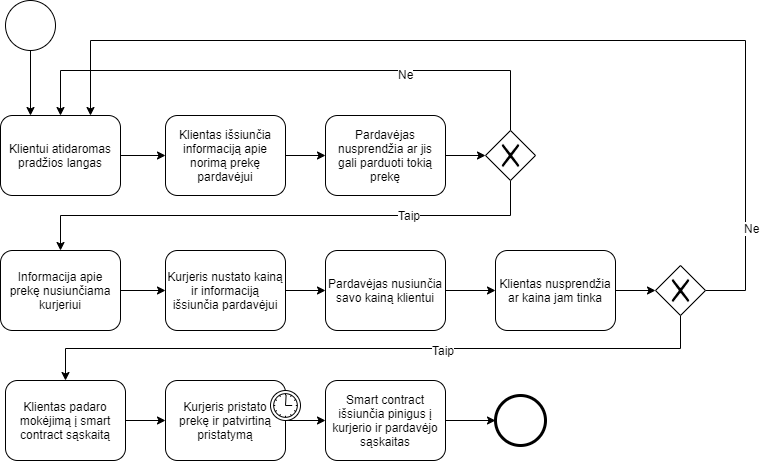

The diagram above was exported from draw.io. Its source (the exported page's mxGraphModel, read from the mxfile embedded in the PNG):
<mxGraphModel dx="1348" dy="802" grid="1" gridSize="10" guides="1" tooltips="1" connect="1" arrows="1" fold="1" page="1" pageScale="1" pageWidth="850" pageHeight="1100" math="0" shadow="0">
  <root>
    <mxCell id="0" />
    <mxCell id="1" parent="0" />
    <mxCell id="SGMJhHzEu_qEMUVRvsjX-26" style="edgeStyle=orthogonalEdgeStyle;rounded=0;orthogonalLoop=1;jettySize=auto;html=1;exitX=0.5;exitY=1;exitDx=0;exitDy=0;entryX=0.25;entryY=0;entryDx=0;entryDy=0;" edge="1" parent="1" source="SGMJhHzEu_qEMUVRvsjX-2" target="SGMJhHzEu_qEMUVRvsjX-6">
      <mxGeometry relative="1" as="geometry" />
    </mxCell>
    <mxCell id="SGMJhHzEu_qEMUVRvsjX-2" value="" style="shape=mxgraph.bpmn.shape;html=1;verticalLabelPosition=bottom;labelBackgroundColor=#ffffff;verticalAlign=top;align=center;perimeter=ellipsePerimeter;outlineConnect=0;outline=standard;symbol=general;" vertex="1" parent="1">
      <mxGeometry x="20" y="210" width="50" height="50" as="geometry" />
    </mxCell>
    <mxCell id="SGMJhHzEu_qEMUVRvsjX-9" style="edgeStyle=orthogonalEdgeStyle;rounded=0;orthogonalLoop=1;jettySize=auto;html=1;exitX=1;exitY=0.5;exitDx=0;exitDy=0;entryX=0;entryY=0.5;entryDx=0;entryDy=0;" edge="1" parent="1" source="SGMJhHzEu_qEMUVRvsjX-3" target="SGMJhHzEu_qEMUVRvsjX-4">
      <mxGeometry relative="1" as="geometry" />
    </mxCell>
    <mxCell id="SGMJhHzEu_qEMUVRvsjX-3" value="Klientas išsiunčia informaciją apie norimą prekę pardavėjui" style="shape=ext;rounded=1;html=1;whiteSpace=wrap;" vertex="1" parent="1">
      <mxGeometry x="180" y="325" width="120" height="80" as="geometry" />
    </mxCell>
    <mxCell id="SGMJhHzEu_qEMUVRvsjX-10" style="edgeStyle=orthogonalEdgeStyle;rounded=0;orthogonalLoop=1;jettySize=auto;html=1;exitX=1;exitY=0.5;exitDx=0;exitDy=0;entryX=0;entryY=0.5;entryDx=0;entryDy=0;" edge="1" parent="1" source="SGMJhHzEu_qEMUVRvsjX-4" target="SGMJhHzEu_qEMUVRvsjX-5">
      <mxGeometry relative="1" as="geometry" />
    </mxCell>
    <mxCell id="SGMJhHzEu_qEMUVRvsjX-4" value="Pardavėjas nusprendžia ar jis gali parduoti tokią prekę" style="shape=ext;rounded=1;html=1;whiteSpace=wrap;" vertex="1" parent="1">
      <mxGeometry x="340" y="325" width="120" height="80" as="geometry" />
    </mxCell>
    <mxCell id="SGMJhHzEu_qEMUVRvsjX-11" style="edgeStyle=orthogonalEdgeStyle;rounded=0;orthogonalLoop=1;jettySize=auto;html=1;exitX=0.5;exitY=0;exitDx=0;exitDy=0;entryX=0.5;entryY=0;entryDx=0;entryDy=0;" edge="1" parent="1" source="SGMJhHzEu_qEMUVRvsjX-5" target="SGMJhHzEu_qEMUVRvsjX-6">
      <mxGeometry relative="1" as="geometry">
        <Array as="points">
          <mxPoint x="525" y="280" />
          <mxPoint x="75" y="280" />
        </Array>
      </mxGeometry>
    </mxCell>
    <mxCell id="SGMJhHzEu_qEMUVRvsjX-12" value="Ne" style="text;html=1;align=center;verticalAlign=middle;resizable=0;points=[];;labelBackgroundColor=#ffffff;" vertex="1" connectable="0" parent="SGMJhHzEu_qEMUVRvsjX-11">
      <mxGeometry x="-0.4057" y="3" relative="1" as="geometry">
        <mxPoint as="offset" />
      </mxGeometry>
    </mxCell>
    <mxCell id="SGMJhHzEu_qEMUVRvsjX-16" style="edgeStyle=orthogonalEdgeStyle;rounded=0;orthogonalLoop=1;jettySize=auto;html=1;exitX=0.5;exitY=1;exitDx=0;exitDy=0;" edge="1" parent="1" source="SGMJhHzEu_qEMUVRvsjX-5" target="SGMJhHzEu_qEMUVRvsjX-14">
      <mxGeometry relative="1" as="geometry" />
    </mxCell>
    <mxCell id="SGMJhHzEu_qEMUVRvsjX-18" value="Taip" style="text;html=1;align=center;verticalAlign=middle;resizable=0;points=[];;labelBackgroundColor=#ffffff;" vertex="1" connectable="0" parent="SGMJhHzEu_qEMUVRvsjX-16">
      <mxGeometry x="-0.4731" y="-1" relative="1" as="geometry">
        <mxPoint as="offset" />
      </mxGeometry>
    </mxCell>
    <mxCell id="SGMJhHzEu_qEMUVRvsjX-5" value="" style="shape=mxgraph.bpmn.shape;html=1;verticalLabelPosition=bottom;labelBackgroundColor=#ffffff;verticalAlign=top;align=center;perimeter=rhombusPerimeter;background=gateway;outlineConnect=0;outline=none;symbol=exclusiveGw;" vertex="1" parent="1">
      <mxGeometry x="500" y="340" width="50" height="50" as="geometry" />
    </mxCell>
    <mxCell id="SGMJhHzEu_qEMUVRvsjX-8" style="edgeStyle=orthogonalEdgeStyle;rounded=0;orthogonalLoop=1;jettySize=auto;html=1;exitX=1;exitY=0.5;exitDx=0;exitDy=0;entryX=0;entryY=0.5;entryDx=0;entryDy=0;" edge="1" parent="1" source="SGMJhHzEu_qEMUVRvsjX-6" target="SGMJhHzEu_qEMUVRvsjX-3">
      <mxGeometry relative="1" as="geometry" />
    </mxCell>
    <mxCell id="SGMJhHzEu_qEMUVRvsjX-6" value="Klientui atidaromas pradžios langas" style="shape=ext;rounded=1;html=1;whiteSpace=wrap;" vertex="1" parent="1">
      <mxGeometry x="15" y="325" width="120" height="80" as="geometry" />
    </mxCell>
    <mxCell id="SGMJhHzEu_qEMUVRvsjX-17" style="edgeStyle=orthogonalEdgeStyle;rounded=0;orthogonalLoop=1;jettySize=auto;html=1;exitX=1;exitY=0.5;exitDx=0;exitDy=0;entryX=0;entryY=0.5;entryDx=0;entryDy=0;" edge="1" parent="1" source="SGMJhHzEu_qEMUVRvsjX-14" target="SGMJhHzEu_qEMUVRvsjX-15">
      <mxGeometry relative="1" as="geometry" />
    </mxCell>
    <mxCell id="SGMJhHzEu_qEMUVRvsjX-14" value="Informacija apie prekę nusiunčiama kurjeriui" style="shape=ext;rounded=1;html=1;whiteSpace=wrap;" vertex="1" parent="1">
      <mxGeometry x="15" y="460" width="120" height="80" as="geometry" />
    </mxCell>
    <mxCell id="SGMJhHzEu_qEMUVRvsjX-20" style="edgeStyle=orthogonalEdgeStyle;rounded=0;orthogonalLoop=1;jettySize=auto;html=1;exitX=1;exitY=0.5;exitDx=0;exitDy=0;entryX=0;entryY=0.5;entryDx=0;entryDy=0;" edge="1" parent="1" source="SGMJhHzEu_qEMUVRvsjX-15" target="SGMJhHzEu_qEMUVRvsjX-19">
      <mxGeometry relative="1" as="geometry" />
    </mxCell>
    <mxCell id="SGMJhHzEu_qEMUVRvsjX-15" value="Kurjeris nustato kainą ir informaciją išsiunčia pardavėjui" style="shape=ext;rounded=1;html=1;whiteSpace=wrap;" vertex="1" parent="1">
      <mxGeometry x="180" y="460" width="120" height="80" as="geometry" />
    </mxCell>
    <mxCell id="SGMJhHzEu_qEMUVRvsjX-28" style="edgeStyle=orthogonalEdgeStyle;rounded=0;orthogonalLoop=1;jettySize=auto;html=1;exitX=1;exitY=0.5;exitDx=0;exitDy=0;entryX=0;entryY=0.5;entryDx=0;entryDy=0;" edge="1" parent="1" source="SGMJhHzEu_qEMUVRvsjX-19" target="SGMJhHzEu_qEMUVRvsjX-27">
      <mxGeometry relative="1" as="geometry" />
    </mxCell>
    <mxCell id="SGMJhHzEu_qEMUVRvsjX-19" value="Pardavėjas nusiunčia savo kainą klientui" style="shape=ext;rounded=1;html=1;whiteSpace=wrap;" vertex="1" parent="1">
      <mxGeometry x="340" y="460" width="120" height="80" as="geometry" />
    </mxCell>
    <mxCell id="SGMJhHzEu_qEMUVRvsjX-23" style="edgeStyle=orthogonalEdgeStyle;rounded=0;orthogonalLoop=1;jettySize=auto;html=1;exitX=1;exitY=0.5;exitDx=0;exitDy=0;entryX=0.75;entryY=0;entryDx=0;entryDy=0;" edge="1" parent="1" source="SGMJhHzEu_qEMUVRvsjX-21" target="SGMJhHzEu_qEMUVRvsjX-6">
      <mxGeometry relative="1" as="geometry">
        <Array as="points">
          <mxPoint x="760" y="500" />
          <mxPoint x="760" y="250" />
          <mxPoint x="105" y="250" />
        </Array>
      </mxGeometry>
    </mxCell>
    <mxCell id="SGMJhHzEu_qEMUVRvsjX-24" value="Ne" style="text;html=1;align=center;verticalAlign=middle;resizable=0;points=[];;labelBackgroundColor=#ffffff;" vertex="1" connectable="0" parent="SGMJhHzEu_qEMUVRvsjX-23">
      <mxGeometry x="-0.7974" y="-6" relative="1" as="geometry">
        <mxPoint as="offset" />
      </mxGeometry>
    </mxCell>
    <mxCell id="SGMJhHzEu_qEMUVRvsjX-31" style="edgeStyle=orthogonalEdgeStyle;rounded=0;orthogonalLoop=1;jettySize=auto;html=1;exitX=0.5;exitY=1;exitDx=0;exitDy=0;" edge="1" parent="1" source="SGMJhHzEu_qEMUVRvsjX-21" target="SGMJhHzEu_qEMUVRvsjX-30">
      <mxGeometry relative="1" as="geometry" />
    </mxCell>
    <mxCell id="SGMJhHzEu_qEMUVRvsjX-32" value="Taip" style="text;html=1;align=center;verticalAlign=middle;resizable=0;points=[];;labelBackgroundColor=#ffffff;" vertex="1" connectable="0" parent="SGMJhHzEu_qEMUVRvsjX-31">
      <mxGeometry x="-0.2029" y="1" relative="1" as="geometry">
        <mxPoint as="offset" />
      </mxGeometry>
    </mxCell>
    <mxCell id="SGMJhHzEu_qEMUVRvsjX-21" value="" style="shape=mxgraph.bpmn.shape;html=1;verticalLabelPosition=bottom;labelBackgroundColor=#ffffff;verticalAlign=top;align=center;perimeter=rhombusPerimeter;background=gateway;outlineConnect=0;outline=none;symbol=exclusiveGw;" vertex="1" parent="1">
      <mxGeometry x="670" y="475" width="50" height="50" as="geometry" />
    </mxCell>
    <mxCell id="SGMJhHzEu_qEMUVRvsjX-29" style="edgeStyle=orthogonalEdgeStyle;rounded=0;orthogonalLoop=1;jettySize=auto;html=1;exitX=1;exitY=0.5;exitDx=0;exitDy=0;entryX=0;entryY=0.5;entryDx=0;entryDy=0;" edge="1" parent="1" source="SGMJhHzEu_qEMUVRvsjX-27" target="SGMJhHzEu_qEMUVRvsjX-21">
      <mxGeometry relative="1" as="geometry" />
    </mxCell>
    <mxCell id="SGMJhHzEu_qEMUVRvsjX-27" value="Klientas nusprendžia ar kaina jam tinka" style="shape=ext;rounded=1;html=1;whiteSpace=wrap;" vertex="1" parent="1">
      <mxGeometry x="510" y="460" width="120" height="80" as="geometry" />
    </mxCell>
    <mxCell id="SGMJhHzEu_qEMUVRvsjX-36" style="edgeStyle=orthogonalEdgeStyle;rounded=0;orthogonalLoop=1;jettySize=auto;html=1;exitX=1;exitY=0.5;exitDx=0;exitDy=0;entryX=0;entryY=0.5;entryDx=0;entryDy=0;" edge="1" parent="1" source="SGMJhHzEu_qEMUVRvsjX-30" target="SGMJhHzEu_qEMUVRvsjX-34">
      <mxGeometry relative="1" as="geometry" />
    </mxCell>
    <mxCell id="SGMJhHzEu_qEMUVRvsjX-30" value="Klientas padaro mokėjimą į smart contract sąskaitą" style="shape=ext;rounded=1;html=1;whiteSpace=wrap;" vertex="1" parent="1">
      <mxGeometry x="20" y="590" width="120" height="80" as="geometry" />
    </mxCell>
    <mxCell id="SGMJhHzEu_qEMUVRvsjX-38" style="edgeStyle=orthogonalEdgeStyle;rounded=0;orthogonalLoop=1;jettySize=auto;html=1;exitX=1;exitY=0.5;exitDx=0;exitDy=0;entryX=0;entryY=0.5;entryDx=0;entryDy=0;" edge="1" parent="1" source="SGMJhHzEu_qEMUVRvsjX-34" target="SGMJhHzEu_qEMUVRvsjX-37">
      <mxGeometry relative="1" as="geometry" />
    </mxCell>
    <mxCell id="SGMJhHzEu_qEMUVRvsjX-34" value="Kurjeris pristato prekę ir patvirtiną pristatymą" style="html=1;whiteSpace=wrap;rounded=1;" vertex="1" parent="1">
      <mxGeometry x="180" y="590" width="120" height="80" as="geometry" />
    </mxCell>
    <mxCell id="SGMJhHzEu_qEMUVRvsjX-35" value="" style="shape=mxgraph.bpmn.timer_start;perimeter=ellipsePerimeter;html=1;labelPosition=right;labelBackgroundColor=#ffffff;align=left;outlineConnect=0;" vertex="1" parent="SGMJhHzEu_qEMUVRvsjX-34">
      <mxGeometry x="1" width="30" height="30" relative="1" as="geometry">
        <mxPoint x="-15" y="10" as="offset" />
      </mxGeometry>
    </mxCell>
    <mxCell id="SGMJhHzEu_qEMUVRvsjX-40" style="edgeStyle=orthogonalEdgeStyle;rounded=0;orthogonalLoop=1;jettySize=auto;html=1;exitX=1;exitY=0.5;exitDx=0;exitDy=0;entryX=0;entryY=0.5;entryDx=0;entryDy=0;" edge="1" parent="1" source="SGMJhHzEu_qEMUVRvsjX-37" target="SGMJhHzEu_qEMUVRvsjX-39">
      <mxGeometry relative="1" as="geometry" />
    </mxCell>
    <mxCell id="SGMJhHzEu_qEMUVRvsjX-37" value="Smart contract išsiunčia pinigus į kurjerio ir pardavėjo sąskaitas" style="shape=ext;rounded=1;html=1;whiteSpace=wrap;" vertex="1" parent="1">
      <mxGeometry x="340" y="590" width="120" height="80" as="geometry" />
    </mxCell>
    <mxCell id="SGMJhHzEu_qEMUVRvsjX-39" value="" style="shape=mxgraph.bpmn.shape;html=1;verticalLabelPosition=bottom;labelBackgroundColor=#ffffff;verticalAlign=top;align=center;perimeter=ellipsePerimeter;outlineConnect=0;outline=end;symbol=general;" vertex="1" parent="1">
      <mxGeometry x="510" y="605" width="50" height="50" as="geometry" />
    </mxCell>
  </root>
</mxGraphModel>